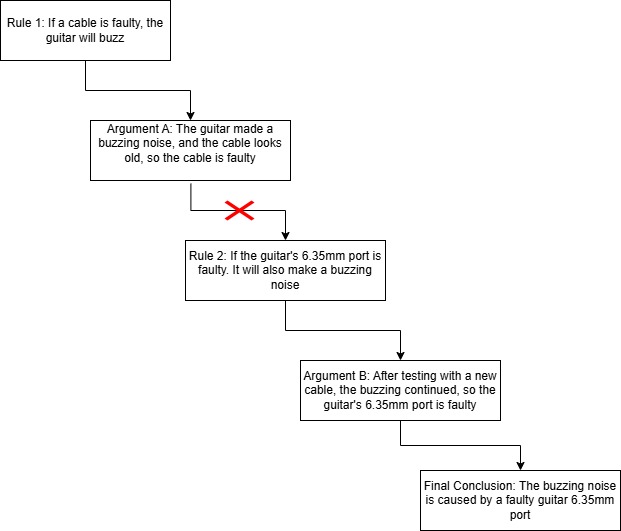

The diagram above was exported from draw.io. Its source (the exported page's mxGraphModel, read from the mxfile embedded in the PNG):
<mxGraphModel dx="1258" dy="795" grid="1" gridSize="10" guides="1" tooltips="1" connect="1" arrows="1" fold="1" page="1" pageScale="1" pageWidth="850" pageHeight="1100" math="0" shadow="0">
  <root>
    <mxCell id="0" />
    <mxCell id="1" parent="0" />
    <mxCell id="Ip1IQh7X9xiwRCbzy1F5-8" style="edgeStyle=orthogonalEdgeStyle;rounded=0;orthogonalLoop=1;jettySize=auto;html=1;entryX=0.5;entryY=0;entryDx=0;entryDy=0;" edge="1" parent="1" source="Ip1IQh7X9xiwRCbzy1F5-1" target="Ip1IQh7X9xiwRCbzy1F5-2">
      <mxGeometry relative="1" as="geometry" />
    </mxCell>
    <mxCell id="Ip1IQh7X9xiwRCbzy1F5-1" value="Rule 1: If a cable is faulty, the guitar will buzz" style="rounded=0;whiteSpace=wrap;html=1;" vertex="1" parent="1">
      <mxGeometry x="40" y="140" width="170" height="60" as="geometry" />
    </mxCell>
    <mxCell id="Ip1IQh7X9xiwRCbzy1F5-9" style="edgeStyle=orthogonalEdgeStyle;rounded=0;orthogonalLoop=1;jettySize=auto;html=1;exitX=0.502;exitY=1.053;exitDx=0;exitDy=0;exitPerimeter=0;" edge="1" parent="1" source="Ip1IQh7X9xiwRCbzy1F5-2" target="Ip1IQh7X9xiwRCbzy1F5-4">
      <mxGeometry relative="1" as="geometry" />
    </mxCell>
    <mxCell id="Ip1IQh7X9xiwRCbzy1F5-2" value="Argument A: The guitar made a buzzing noise, and the cable looks old, so the cable is faulty&lt;div&gt;&lt;br&gt;&lt;/div&gt;" style="rounded=0;whiteSpace=wrap;html=1;" vertex="1" parent="1">
      <mxGeometry x="130" y="260" width="200" height="60" as="geometry" />
    </mxCell>
    <mxCell id="Ip1IQh7X9xiwRCbzy1F5-10" style="edgeStyle=orthogonalEdgeStyle;rounded=0;orthogonalLoop=1;jettySize=auto;html=1;entryX=0.5;entryY=0;entryDx=0;entryDy=0;" edge="1" parent="1" source="Ip1IQh7X9xiwRCbzy1F5-4" target="Ip1IQh7X9xiwRCbzy1F5-5">
      <mxGeometry relative="1" as="geometry" />
    </mxCell>
    <mxCell id="Ip1IQh7X9xiwRCbzy1F5-4" value="&lt;div&gt;Rule 2: If the guitar's 6.35mm port is faulty. It will also make a buzzing noise&lt;/div&gt;" style="rounded=0;whiteSpace=wrap;html=1;" vertex="1" parent="1">
      <mxGeometry x="225" y="380" width="200" height="60" as="geometry" />
    </mxCell>
    <mxCell id="Ip1IQh7X9xiwRCbzy1F5-11" value="" style="edgeStyle=orthogonalEdgeStyle;rounded=0;orthogonalLoop=1;jettySize=auto;html=1;" edge="1" parent="1" source="Ip1IQh7X9xiwRCbzy1F5-5" target="Ip1IQh7X9xiwRCbzy1F5-6">
      <mxGeometry relative="1" as="geometry" />
    </mxCell>
    <mxCell id="Ip1IQh7X9xiwRCbzy1F5-5" value="&lt;div&gt;Argument B: After testing with a new cable, the buzzing continued, so the guitar's 6.35mm port is faulty&lt;/div&gt;" style="rounded=0;whiteSpace=wrap;html=1;" vertex="1" parent="1">
      <mxGeometry x="340" y="500" width="200" height="60" as="geometry" />
    </mxCell>
    <mxCell id="Ip1IQh7X9xiwRCbzy1F5-6" value="&lt;div&gt;Final Conclusion: The buzzing noise is caused by a faulty guitar 6.35mm port&lt;/div&gt;" style="rounded=0;whiteSpace=wrap;html=1;" vertex="1" parent="1">
      <mxGeometry x="460" y="610" width="200" height="60" as="geometry" />
    </mxCell>
    <mxCell id="Ip1IQh7X9xiwRCbzy1F5-12" value="" style="shape=mxgraph.mockup.markup.redX;fillColor=#ff0000;html=1;shadow=0;whiteSpace=wrap;strokeColor=none;" vertex="1" parent="1">
      <mxGeometry x="264" y="340" width="30" height="20" as="geometry" />
    </mxCell>
  </root>
</mxGraphModel>